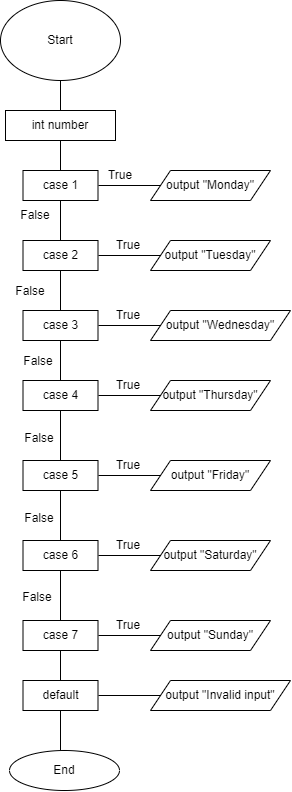

The diagram above was exported from draw.io. Its source (the exported page's mxGraphModel, read from the mxfile embedded in the PNG):
<mxGraphModel dx="724" dy="384" grid="1" gridSize="10" guides="1" tooltips="1" connect="1" arrows="1" fold="1" page="1" pageScale="1" pageWidth="827" pageHeight="1169" math="0" shadow="0">
  <root>
    <mxCell id="0" />
    <mxCell id="1" parent="0" />
    <mxCell id="09fp4YaFF3MDTyKK0kSa-1" value="Start" style="ellipse;whiteSpace=wrap;html=1;" vertex="1" parent="1">
      <mxGeometry x="360" y="10" width="120" height="80" as="geometry" />
    </mxCell>
    <mxCell id="09fp4YaFF3MDTyKK0kSa-2" value="" style="endArrow=none;html=1;rounded=0;" edge="1" parent="1">
      <mxGeometry width="50" height="50" relative="1" as="geometry">
        <mxPoint x="420" y="120" as="sourcePoint" />
        <mxPoint x="420" y="90" as="targetPoint" />
      </mxGeometry>
    </mxCell>
    <mxCell id="09fp4YaFF3MDTyKK0kSa-3" value="int number" style="rounded=0;whiteSpace=wrap;html=1;" vertex="1" parent="1">
      <mxGeometry x="365" y="120" width="110" height="30" as="geometry" />
    </mxCell>
    <mxCell id="09fp4YaFF3MDTyKK0kSa-4" value="" style="endArrow=none;html=1;rounded=0;" edge="1" parent="1">
      <mxGeometry width="50" height="50" relative="1" as="geometry">
        <mxPoint x="420" y="180" as="sourcePoint" />
        <mxPoint x="420" y="150" as="targetPoint" />
      </mxGeometry>
    </mxCell>
    <mxCell id="09fp4YaFF3MDTyKK0kSa-5" value="case 1" style="rounded=0;whiteSpace=wrap;html=1;" vertex="1" parent="1">
      <mxGeometry x="382.5" y="180" width="75" height="30" as="geometry" />
    </mxCell>
    <mxCell id="09fp4YaFF3MDTyKK0kSa-6" value="" style="endArrow=none;html=1;rounded=0;" edge="1" parent="1">
      <mxGeometry width="50" height="50" relative="1" as="geometry">
        <mxPoint x="458" y="195" as="sourcePoint" />
        <mxPoint x="520" y="195" as="targetPoint" />
      </mxGeometry>
    </mxCell>
    <mxCell id="09fp4YaFF3MDTyKK0kSa-7" value="output &quot;Monday&quot;" style="shape=parallelogram;perimeter=parallelogramPerimeter;whiteSpace=wrap;html=1;fixedSize=1;" vertex="1" parent="1">
      <mxGeometry x="510" y="180" width="120" height="30" as="geometry" />
    </mxCell>
    <mxCell id="09fp4YaFF3MDTyKK0kSa-8" value="" style="endArrow=none;html=1;rounded=0;" edge="1" parent="1">
      <mxGeometry width="50" height="50" relative="1" as="geometry">
        <mxPoint x="420" y="250" as="sourcePoint" />
        <mxPoint x="420" y="210" as="targetPoint" />
      </mxGeometry>
    </mxCell>
    <mxCell id="09fp4YaFF3MDTyKK0kSa-9" value="True" style="text;html=1;align=center;verticalAlign=middle;whiteSpace=wrap;rounded=0;" vertex="1" parent="1">
      <mxGeometry x="450" y="170" width="60" height="30" as="geometry" />
    </mxCell>
    <mxCell id="09fp4YaFF3MDTyKK0kSa-10" value="False" style="text;html=1;align=center;verticalAlign=middle;whiteSpace=wrap;rounded=0;" vertex="1" parent="1">
      <mxGeometry x="365" y="210" width="60" height="30" as="geometry" />
    </mxCell>
    <mxCell id="09fp4YaFF3MDTyKK0kSa-11" value="case 2" style="rounded=0;whiteSpace=wrap;html=1;" vertex="1" parent="1">
      <mxGeometry x="382.5" y="250" width="75" height="30" as="geometry" />
    </mxCell>
    <mxCell id="09fp4YaFF3MDTyKK0kSa-12" value="" style="endArrow=none;html=1;rounded=0;" edge="1" parent="1">
      <mxGeometry width="50" height="50" relative="1" as="geometry">
        <mxPoint x="458" y="265" as="sourcePoint" />
        <mxPoint x="520" y="265" as="targetPoint" />
      </mxGeometry>
    </mxCell>
    <mxCell id="09fp4YaFF3MDTyKK0kSa-13" value="output &quot;Tuesday&quot;" style="shape=parallelogram;perimeter=parallelogramPerimeter;whiteSpace=wrap;html=1;fixedSize=1;" vertex="1" parent="1">
      <mxGeometry x="510" y="250" width="120" height="30" as="geometry" />
    </mxCell>
    <mxCell id="09fp4YaFF3MDTyKK0kSa-14" value="case 3" style="rounded=0;whiteSpace=wrap;html=1;" vertex="1" parent="1">
      <mxGeometry x="382.5" y="320" width="75" height="30" as="geometry" />
    </mxCell>
    <mxCell id="09fp4YaFF3MDTyKK0kSa-15" value="" style="endArrow=none;html=1;rounded=0;" edge="1" parent="1">
      <mxGeometry width="50" height="50" relative="1" as="geometry">
        <mxPoint x="458" y="335" as="sourcePoint" />
        <mxPoint x="520" y="335" as="targetPoint" />
      </mxGeometry>
    </mxCell>
    <mxCell id="09fp4YaFF3MDTyKK0kSa-16" value="output &quot;Wednesday&quot;" style="shape=parallelogram;perimeter=parallelogramPerimeter;whiteSpace=wrap;html=1;fixedSize=1;" vertex="1" parent="1">
      <mxGeometry x="510" y="320" width="140" height="30" as="geometry" />
    </mxCell>
    <mxCell id="09fp4YaFF3MDTyKK0kSa-20" value="case 4" style="rounded=0;whiteSpace=wrap;html=1;" vertex="1" parent="1">
      <mxGeometry x="382.5" y="390" width="75" height="30" as="geometry" />
    </mxCell>
    <mxCell id="09fp4YaFF3MDTyKK0kSa-21" value="" style="endArrow=none;html=1;rounded=0;" edge="1" parent="1">
      <mxGeometry width="50" height="50" relative="1" as="geometry">
        <mxPoint x="458" y="405" as="sourcePoint" />
        <mxPoint x="520" y="405" as="targetPoint" />
      </mxGeometry>
    </mxCell>
    <mxCell id="09fp4YaFF3MDTyKK0kSa-22" value="output &quot;Thursday&quot;" style="shape=parallelogram;perimeter=parallelogramPerimeter;whiteSpace=wrap;html=1;fixedSize=1;" vertex="1" parent="1">
      <mxGeometry x="510" y="390" width="120" height="30" as="geometry" />
    </mxCell>
    <mxCell id="09fp4YaFF3MDTyKK0kSa-23" value="case 5" style="rounded=0;whiteSpace=wrap;html=1;" vertex="1" parent="1">
      <mxGeometry x="382.5" y="470" width="75" height="30" as="geometry" />
    </mxCell>
    <mxCell id="09fp4YaFF3MDTyKK0kSa-24" value="" style="endArrow=none;html=1;rounded=0;" edge="1" parent="1">
      <mxGeometry width="50" height="50" relative="1" as="geometry">
        <mxPoint x="458" y="485" as="sourcePoint" />
        <mxPoint x="520" y="485" as="targetPoint" />
      </mxGeometry>
    </mxCell>
    <mxCell id="09fp4YaFF3MDTyKK0kSa-25" value="output &quot;Friday&quot;" style="shape=parallelogram;perimeter=parallelogramPerimeter;whiteSpace=wrap;html=1;fixedSize=1;" vertex="1" parent="1">
      <mxGeometry x="510" y="470" width="120" height="30" as="geometry" />
    </mxCell>
    <mxCell id="09fp4YaFF3MDTyKK0kSa-26" value="case 6" style="rounded=0;whiteSpace=wrap;html=1;" vertex="1" parent="1">
      <mxGeometry x="382.5" y="550" width="75" height="30" as="geometry" />
    </mxCell>
    <mxCell id="09fp4YaFF3MDTyKK0kSa-27" value="" style="endArrow=none;html=1;rounded=0;" edge="1" parent="1">
      <mxGeometry width="50" height="50" relative="1" as="geometry">
        <mxPoint x="458" y="565" as="sourcePoint" />
        <mxPoint x="520" y="565" as="targetPoint" />
      </mxGeometry>
    </mxCell>
    <mxCell id="09fp4YaFF3MDTyKK0kSa-28" value="output &quot;Saturday&quot;" style="shape=parallelogram;perimeter=parallelogramPerimeter;whiteSpace=wrap;html=1;fixedSize=1;" vertex="1" parent="1">
      <mxGeometry x="510" y="550" width="120" height="30" as="geometry" />
    </mxCell>
    <mxCell id="09fp4YaFF3MDTyKK0kSa-29" value="" style="endArrow=none;html=1;rounded=0;exitX=0.5;exitY=0;exitDx=0;exitDy=0;" edge="1" parent="1" source="09fp4YaFF3MDTyKK0kSa-14">
      <mxGeometry width="50" height="50" relative="1" as="geometry">
        <mxPoint x="370" y="330" as="sourcePoint" />
        <mxPoint x="420" y="280" as="targetPoint" />
      </mxGeometry>
    </mxCell>
    <mxCell id="09fp4YaFF3MDTyKK0kSa-30" value="" style="endArrow=none;html=1;rounded=0;exitX=0.5;exitY=0;exitDx=0;exitDy=0;" edge="1" parent="1" source="09fp4YaFF3MDTyKK0kSa-20">
      <mxGeometry width="50" height="50" relative="1" as="geometry">
        <mxPoint x="370" y="400" as="sourcePoint" />
        <mxPoint x="420" y="350" as="targetPoint" />
      </mxGeometry>
    </mxCell>
    <mxCell id="09fp4YaFF3MDTyKK0kSa-31" value="case 7" style="rounded=0;whiteSpace=wrap;html=1;" vertex="1" parent="1">
      <mxGeometry x="382.5" y="630" width="75" height="30" as="geometry" />
    </mxCell>
    <mxCell id="09fp4YaFF3MDTyKK0kSa-32" value="" style="endArrow=none;html=1;rounded=0;" edge="1" parent="1">
      <mxGeometry width="50" height="50" relative="1" as="geometry">
        <mxPoint x="458" y="645" as="sourcePoint" />
        <mxPoint x="520" y="645" as="targetPoint" />
      </mxGeometry>
    </mxCell>
    <mxCell id="09fp4YaFF3MDTyKK0kSa-33" value="output &quot;Sunday&quot;" style="shape=parallelogram;perimeter=parallelogramPerimeter;whiteSpace=wrap;html=1;fixedSize=1;" vertex="1" parent="1">
      <mxGeometry x="510" y="630" width="120" height="30" as="geometry" />
    </mxCell>
    <mxCell id="09fp4YaFF3MDTyKK0kSa-34" value="" style="endArrow=none;html=1;rounded=0;exitX=0.5;exitY=0;exitDx=0;exitDy=0;" edge="1" parent="1" source="09fp4YaFF3MDTyKK0kSa-23">
      <mxGeometry width="50" height="50" relative="1" as="geometry">
        <mxPoint x="370" y="470" as="sourcePoint" />
        <mxPoint x="420" y="420" as="targetPoint" />
      </mxGeometry>
    </mxCell>
    <mxCell id="09fp4YaFF3MDTyKK0kSa-35" value="" style="endArrow=none;html=1;rounded=0;exitX=0.5;exitY=0;exitDx=0;exitDy=0;" edge="1" parent="1" source="09fp4YaFF3MDTyKK0kSa-26">
      <mxGeometry width="50" height="50" relative="1" as="geometry">
        <mxPoint x="370" y="550" as="sourcePoint" />
        <mxPoint x="420" y="500" as="targetPoint" />
      </mxGeometry>
    </mxCell>
    <mxCell id="09fp4YaFF3MDTyKK0kSa-36" value="" style="endArrow=none;html=1;rounded=0;exitX=0.5;exitY=0;exitDx=0;exitDy=0;" edge="1" parent="1" source="09fp4YaFF3MDTyKK0kSa-31">
      <mxGeometry width="50" height="50" relative="1" as="geometry">
        <mxPoint x="370" y="630" as="sourcePoint" />
        <mxPoint x="420" y="580" as="targetPoint" />
      </mxGeometry>
    </mxCell>
    <mxCell id="09fp4YaFF3MDTyKK0kSa-37" value="True" style="text;html=1;align=center;verticalAlign=middle;whiteSpace=wrap;rounded=0;" vertex="1" parent="1">
      <mxGeometry x="458" y="240" width="60" height="30" as="geometry" />
    </mxCell>
    <mxCell id="09fp4YaFF3MDTyKK0kSa-41" value="True" style="text;html=1;align=center;verticalAlign=middle;whiteSpace=wrap;rounded=0;" vertex="1" parent="1">
      <mxGeometry x="458" y="310" width="60" height="30" as="geometry" />
    </mxCell>
    <mxCell id="09fp4YaFF3MDTyKK0kSa-42" value="True" style="text;html=1;align=center;verticalAlign=middle;whiteSpace=wrap;rounded=0;" vertex="1" parent="1">
      <mxGeometry x="458" y="380" width="60" height="30" as="geometry" />
    </mxCell>
    <mxCell id="09fp4YaFF3MDTyKK0kSa-43" value="True" style="text;html=1;align=center;verticalAlign=middle;whiteSpace=wrap;rounded=0;" vertex="1" parent="1">
      <mxGeometry x="457.5" y="460" width="60" height="30" as="geometry" />
    </mxCell>
    <mxCell id="09fp4YaFF3MDTyKK0kSa-44" value="True" style="text;html=1;align=center;verticalAlign=middle;whiteSpace=wrap;rounded=0;" vertex="1" parent="1">
      <mxGeometry x="457.5" y="540" width="60" height="30" as="geometry" />
    </mxCell>
    <mxCell id="09fp4YaFF3MDTyKK0kSa-45" value="True" style="text;html=1;align=center;verticalAlign=middle;whiteSpace=wrap;rounded=0;" vertex="1" parent="1">
      <mxGeometry x="457.5" y="620" width="60" height="30" as="geometry" />
    </mxCell>
    <mxCell id="09fp4YaFF3MDTyKK0kSa-46" value="False" style="text;html=1;align=center;verticalAlign=middle;whiteSpace=wrap;rounded=0;" vertex="1" parent="1">
      <mxGeometry x="360" y="286" width="60" height="30" as="geometry" />
    </mxCell>
    <mxCell id="09fp4YaFF3MDTyKK0kSa-47" value="False" style="text;html=1;align=center;verticalAlign=middle;whiteSpace=wrap;rounded=0;" vertex="1" parent="1">
      <mxGeometry x="368" y="356" width="60" height="30" as="geometry" />
    </mxCell>
    <mxCell id="09fp4YaFF3MDTyKK0kSa-48" value="False" style="text;html=1;align=center;verticalAlign=middle;whiteSpace=wrap;rounded=0;" vertex="1" parent="1">
      <mxGeometry x="369" y="433" width="60" height="30" as="geometry" />
    </mxCell>
    <mxCell id="09fp4YaFF3MDTyKK0kSa-49" value="False" style="text;html=1;align=center;verticalAlign=middle;whiteSpace=wrap;rounded=0;" vertex="1" parent="1">
      <mxGeometry x="369" y="513" width="60" height="30" as="geometry" />
    </mxCell>
    <mxCell id="09fp4YaFF3MDTyKK0kSa-50" value="False" style="text;html=1;align=center;verticalAlign=middle;whiteSpace=wrap;rounded=0;" vertex="1" parent="1">
      <mxGeometry x="367" y="592" width="60" height="30" as="geometry" />
    </mxCell>
    <mxCell id="09fp4YaFF3MDTyKK0kSa-51" value="" style="endArrow=none;html=1;rounded=0;" edge="1" parent="1">
      <mxGeometry width="50" height="50" relative="1" as="geometry">
        <mxPoint x="420" y="690" as="sourcePoint" />
        <mxPoint x="420" y="660" as="targetPoint" />
      </mxGeometry>
    </mxCell>
    <mxCell id="09fp4YaFF3MDTyKK0kSa-53" value="default" style="rounded=0;whiteSpace=wrap;html=1;" vertex="1" parent="1">
      <mxGeometry x="382.5" y="690" width="75" height="30" as="geometry" />
    </mxCell>
    <mxCell id="09fp4YaFF3MDTyKK0kSa-54" value="" style="endArrow=none;html=1;rounded=0;" edge="1" parent="1">
      <mxGeometry width="50" height="50" relative="1" as="geometry">
        <mxPoint x="458" y="705" as="sourcePoint" />
        <mxPoint x="520" y="705" as="targetPoint" />
      </mxGeometry>
    </mxCell>
    <mxCell id="09fp4YaFF3MDTyKK0kSa-55" value="output &quot;Invalid input&quot;" style="shape=parallelogram;perimeter=parallelogramPerimeter;whiteSpace=wrap;html=1;fixedSize=1;" vertex="1" parent="1">
      <mxGeometry x="510" y="690" width="140" height="30" as="geometry" />
    </mxCell>
    <mxCell id="09fp4YaFF3MDTyKK0kSa-56" value="" style="endArrow=none;html=1;rounded=0;" edge="1" parent="1">
      <mxGeometry width="50" height="50" relative="1" as="geometry">
        <mxPoint x="420" y="760" as="sourcePoint" />
        <mxPoint x="420" y="720" as="targetPoint" />
      </mxGeometry>
    </mxCell>
    <mxCell id="09fp4YaFF3MDTyKK0kSa-57" value="End" style="ellipse;whiteSpace=wrap;html=1;" vertex="1" parent="1">
      <mxGeometry x="369" y="760" width="110" height="40" as="geometry" />
    </mxCell>
  </root>
</mxGraphModel>